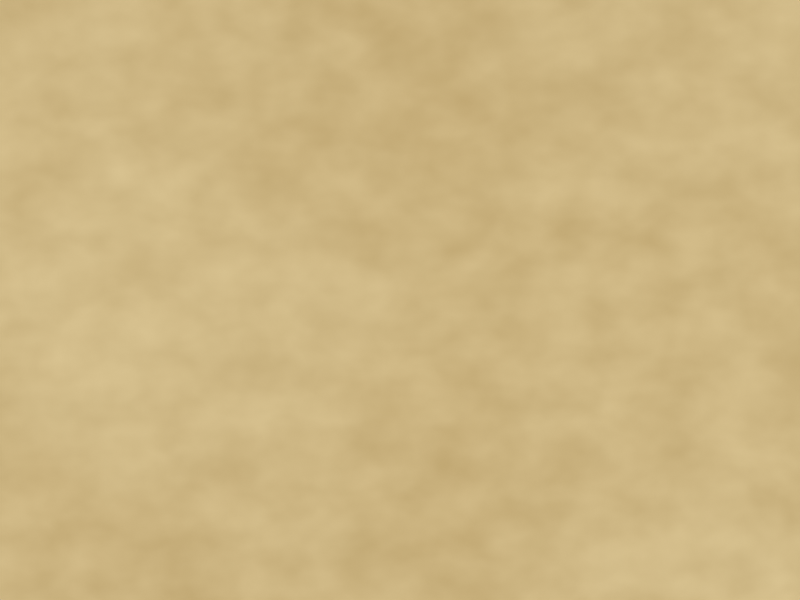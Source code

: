 # Source: parchment.blend  (saved by Blender 5.2.44; exported with 4.5.12 LTS)
import bpy
from mathutils import Matrix  # noqa: F401  (used for matrix-valued properties, if any)

bpy.ops.wm.read_factory_settings(use_empty=True)
scene = bpy.context.scene
scene.name = 'Scene'

# ---- collections
col_collection = bpy.data.collections.new('Collection'); scene.collection.children.link(col_collection)

# ---- materials (node trees are filled in below, after node groups)
mat_mat_parchment = bpy.data.materials.new('MAT_Parchment')

# ---- node groups
ng_gn_parchment_background = bpy.data.node_groups.new('GN_Parchment_Background', 'GeometryNodeTree')
_s = ng_gn_parchment_background.interface.new_socket(name='Geometry', in_out='OUTPUT', socket_type='NodeSocketGeometry')
_s = ng_gn_parchment_background.interface.new_socket(name='Geometry', in_out='INPUT', socket_type='NodeSocketGeometry')
ng_gn_parchment_background.is_modifier = True
_N = ng_gn_parchment_background.nodes; _L = ng_gn_parchment_background.links
n0 = _N.new('NodeGroupInput'); n0.name = 'Group Input'; n0.location = (-201, 476)
n1 = _N.new('NodeGroupOutput'); n1.name = 'Group Output'; n1.location = (378, 476)
n2 = _N.new('GeometryNodeSubdivideMesh'); n2.name = 'Subdivide Mesh'; n2.location = (7, 475)
n2.inputs[1].default_value = 6
n3 = _N.new('GeometryNodeSetPosition'); n3.name = 'Set Position'; n3.location = (198, 475)
n4 = _N.new('GeometryNodeInputPosition'); n4.name = 'Position'; n4.location = (-1036, 25)
n5 = _N.new('ShaderNodeTexNoise'); n5.name = 'Noise Texture'; n5.location = (-732, 20)
n5.label = 'Broad Noise'
n5.width = 160
n5.inputs[2].default_value = 1.3
n5.inputs[3].default_value = 3.0
n5.inputs[4].default_value = 0.55
n5.inputs[8].default_value = 0.15
n6 = _N.new('ShaderNodeMath'); n6.name = 'Math'; n6.location = (-536, 84)
n6.label = 'Broad Subtract'
n6.operation = 'SUBTRACT'
n7 = _N.new('ShaderNodeMath'); n7.name = 'Math.001'; n7.location = (-367, 86)
n7.label = 'Broad Multiply'
n7.operation = 'MULTIPLY'
n7.inputs[1].default_value = 0.035
n8 = _N.new('ShaderNodeCombineXYZ'); n8.name = 'Combine XYZ'; n8.location = (7, 391)
n9 = _N.new('ShaderNodeTexNoise'); n9.name = 'Noise Texture.001'; n9.location = (-799, 360)
n9.label = 'Fine Noise'
n9.width = 160
n9.inputs[2].default_value = 8.0
n9.inputs[3].default_value = 3.0
n9.inputs[4].default_value = 0.6
n9.inputs[8].default_value = 0.1
n10 = _N.new('ShaderNodeMath'); n10.name = 'Math.002'; n10.location = (-600, 374)
n10.label = 'Fine Subtract'
n10.operation = 'SUBTRACT'
n11 = _N.new('ShaderNodeMath'); n11.name = 'Math.003'; n11.location = (-420, 405)
n11.label = 'Fine Multiply'
n11.operation = 'MULTIPLY'
n11.inputs[1].default_value = 0.01
n12 = _N.new('ShaderNodeMath'); n12.name = 'Math.004'; n12.location = (-201, 376)
_L.new(n3.outputs[0], n1.inputs[0])
_L.new(n0.outputs[0], n2.inputs[0])
_L.new(n2.outputs[0], n3.inputs[0])
_L.new(n5.outputs[0], n6.inputs[0])
_L.new(n6.outputs[0], n7.inputs[0])
_L.new(n8.outputs[0], n3.inputs[3])
_L.new(n4.outputs[0], n5.inputs[0])
_L.new(n4.outputs[0], n9.inputs[0])
_L.new(n9.outputs[0], n10.inputs[0])
_L.new(n10.outputs[0], n11.inputs[0])
_L.new(n11.outputs[0], n12.inputs[0])
_L.new(n12.outputs[0], n8.inputs[2])
_L.new(n7.outputs[0], n12.inputs[1])
n1.is_active_output = True

# ---- material node trees
mat_mat_parchment.use_nodes = True; mat_mat_parchment.node_tree.nodes.clear()
_N = mat_mat_parchment.node_tree.nodes; _L = mat_mat_parchment.node_tree.links
n0 = _N.new('ShaderNodeBsdfPrincipled'); n0.name = 'Principled BSDF'; n0.location = (202, 237)
n0.inputs[2].default_value = 0.82
n0.inputs[10].default_value = 0.005
n1 = _N.new('ShaderNodeOutputMaterial'); n1.name = 'Material Output'; n1.location = (508, 184)
n2 = _N.new('ShaderNodeTexNoise'); n2.name = 'Noise Texture'; n2.location = (-672, 136)
n2.label = 'Broad Noise'
n2.width = 160
n2.inputs[2].default_value = 2.5
n2.inputs[3].default_value = 3.0
n2.inputs[4].default_value = 0.65
n2.inputs[8].default_value = 0.25
n3 = _N.new('ShaderNodeTexCoord'); n3.name = 'Texture Coordinate'; n3.location = (-844, 132)
n4 = _N.new('ShaderNodeValToRGB'); n4.name = 'Color Ramp'; n4.location = (-438, 182)
while len(n4.color_ramp.elements) > 1: n4.color_ramp.elements.remove(n4.color_ramp.elements[-1])
n4.color_ramp.elements[0].position = 0.32; n4.color_ramp.elements[0].color = (0.5457, 0.3813, 0.147, 1.0)
_e = n4.color_ramp.elements.new(0.68); _e.color = (0.7157, 0.5583, 0.2789, 1.0)
n5 = _N.new('ShaderNodeTexNoise'); n5.name = 'Noise Texture.001'; n5.location = (-673, 437)
n5.label = 'Fine Noise'
n5.width = 160
n5.inputs[2].default_value = 18.0
n5.inputs[4].default_value = 0.55
n5.inputs[8].default_value = 0.1
n6 = _N.new('ShaderNodeValToRGB'); n6.name = 'Color Ramp.001'; n6.location = (-442, 430)
while len(n6.color_ramp.elements) > 1: n6.color_ramp.elements.remove(n6.color_ramp.elements[-1])
n6.color_ramp.elements[0].position = 0.25; n6.color_ramp.elements[0].color = (0.521, 0.3813, 0.159, 1.0)
_e = n6.color_ramp.elements.new(0.75); _e.color = (0.7454, 0.5906, 0.305, 1.0)
n7 = _N.new('ShaderNodeMix'); n7.name = 'Mix'; n7.location = (-108, 389)
n7.data_type = 'RGBA'
n8 = _N.new('ShaderNodeTexNoise'); n8.name = 'Noise Texture.002'; n8.location = (-672, 730)
n8.label = 'Aging Noise'
n8.width = 160
n8.inputs[2].default_value = 0.85
n8.inputs[4].default_value = 0.65
n8.inputs[8].default_value = 0.35
n9 = _N.new('ShaderNodeValToRGB'); n9.name = 'Color Ramp.002'; n9.location = (-452, 698)
while len(n9.color_ramp.elements) > 1: n9.color_ramp.elements.remove(n9.color_ramp.elements[-1])
n9.color_ramp.elements[0].position = 0.42; n9.color_ramp.elements[0].color = (0.0, 0.0, 0.0, 1.0)
_e = n9.color_ramp.elements.new(0.68); _e.color = (1.0, 1.0, 1.0, 1.0)
n10 = _N.new('ShaderNodeMix'); n10.name = 'Mix.001'; n10.location = (85, 538)
n10.label = 'Aging Mix'
n10.data_type = 'RGBA'
n10.inputs[7].default_value = (0.3968, 0.2502, 0.08438, 1.0)
n11 = _N.new('ShaderNodeMath'); n11.name = 'Math'; n11.location = (-149, 714)
n11.operation = 'MULTIPLY'
n11.inputs[1].default_value = 0.07
n12 = _N.new('ShaderNodeTexNoise'); n12.name = 'Noise Texture.003'; n12.location = (-342, -93)
n12.label = 'Micro Noise'
n12.width = 160
n12.inputs[2].default_value = 65.0
n12.inputs[4].default_value = 0.65
n12.inputs[8].default_value = 0.05
n13 = _N.new('ShaderNodeBump'); n13.name = 'Bump'; n13.location = (-93, 21)
n13.inputs[0].default_value = 0.1
n13.inputs[1].default_value = 0.015
_L.new(n0.outputs[0], n1.inputs[0])
_L.new(n3.outputs[0], n2.inputs[0])
_L.new(n2.outputs[0], n4.inputs[0])
_L.new(n3.outputs[0], n5.inputs[0])
_L.new(n5.outputs[0], n6.inputs[0])
_L.new(n6.outputs[0], n7.inputs[6])
_L.new(n4.outputs[0], n7.inputs[7])
_L.new(n8.outputs[0], n9.inputs[0])
_L.new(n7.outputs[2], n10.inputs[6])
_L.new(n10.outputs[2], n0.inputs[0])
_L.new(n9.outputs[0], n11.inputs[0])
_L.new(n11.outputs[0], n10.inputs[0])
_L.new(n12.outputs[0], n13.inputs[3])
_L.new(n13.outputs[0], n0.inputs[5])
n1.is_active_output = True

# ---- world
world_world = bpy.data.worlds.new('World'); scene.world = world_world
world_world.use_nodes = True; world_world.node_tree.nodes.clear()
_N = world_world.node_tree.nodes; _L = world_world.node_tree.links
n0 = _N.new('ShaderNodeOutputWorld'); n0.name = 'World Output'; n0.location = (200, 100)
n1 = _N.new('ShaderNodeBackground'); n1.name = 'Background'; n1.location = (-200, 100)
n1.inputs[0].default_value = (0.05088, 0.05088, 0.05088, 1.0)
n1.inputs[1].default_value = 19.0
_L.new(n1.outputs[0], n0.inputs[0])
n0.is_active_output = True
world_world.color = (0.05088, 0.05088, 0.05088)
world_world.sun_shadow_jitter_overblur = 0.0

# ---- cameras
cam_camera = bpy.data.cameras.new('Camera')
cam_camera.type = 'ORTHO'
cam_camera.clip_end = 100.0
cam_camera.ortho_scale = 5.8

# ---- meshes
me_plane = bpy.data.meshes.new('Plane')
me_plane.from_pydata([(-4.0, -3.0, 0.0), (4.0, -3.0, 0.0), (-4.0, 3.0, 0.0), (4.0, 3.0, 0.0)], [], [(0, 1, 3, 2)])
_uv = me_plane.uv_layers.new(name='UVMap')
_uv.uv.foreach_set('vector', [0.0, 0.0, 1.0, 0.0, 1.0, 1.0, 0.0, 1.0])
me_plane.materials.append(mat_mat_parchment)
me_plane.update()

# ---- objects
ob_cam_parchment = bpy.data.objects.new('CAM_Parchment', cam_camera)
ob_parchment_background = bpy.data.objects.new('Parchment_Background', me_plane)

# ---- transforms, parenting, visibility, modifiers, constraints
ob_cam_parchment.location = (0.0, 0.0, 10.0)
ob_cam_parchment.lock_rotations_4d = False
ob_cam_parchment.empty_display_type = 'ARROWS'
ob_cam_parchment.color = (0.0, 0.0, 0.0, 0.0)
ob_cam_parchment.display_type = 'WIRE'
ob_cam_parchment.lineart.crease_threshold = 0.0
ob_parchment_background.location = (0.0, 0.0, 0.0)
_m = ob_parchment_background.modifiers.new('GeometryNodes', 'NODES')
_m.node_group = ng_gn_parchment_background

# ---- collection membership
col_collection.objects.link(ob_cam_parchment)
col_collection.objects.link(ob_parchment_background)

# ---- scene / render settings (as saved in the file)
scene.camera = ob_cam_parchment
scene.frame_start = 1; scene.frame_end = 250; scene.frame_set(1)
scene.render.engine = 'BLENDER_EEVEE_NEXT'
scene.render.resolution_x = 640
scene.render.resolution_y = 480
scene.render.bake_bias = 0.0
scene.render.bake_samples = 0
scene.render.compositor_device = 'GPU'
scene.eevee.use_volume_custom_range = False
scene.eevee.fast_gi_thickness_near = 0.1
scene.eevee.fast_gi_thickness_far = 0.0
scene.eevee.ray_tracing_options.screen_trace_thickness = 0.1
scene.view_settings.look = 'Medium High Contrast'
scene.view_settings.view_transform = 'Standard'
bpy.context.view_layer.update()
